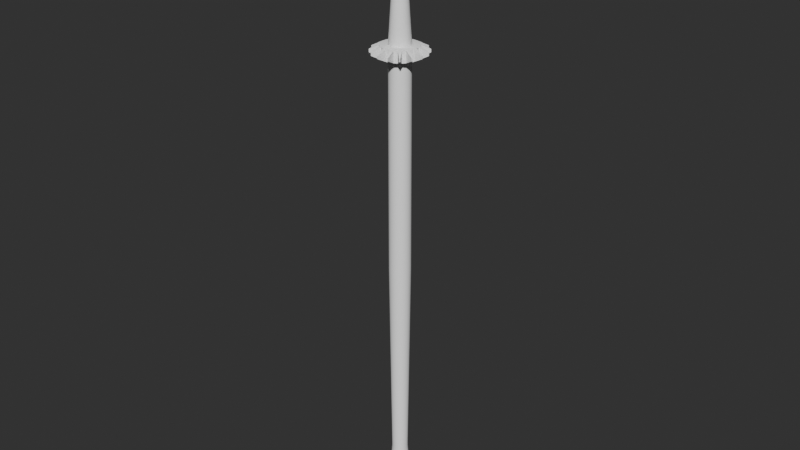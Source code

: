 # Source: SpearBlend.blend  (saved by Blender 4.4.30; exported with 4.5.12 LTS)
import bpy
from mathutils import Matrix  # noqa: F401  (used for matrix-valued properties, if any)

bpy.ops.wm.read_factory_settings(use_empty=True)
scene = bpy.context.scene
scene.name = 'Scene'

# ---- collections
col_collection = bpy.data.collections.new('Collection'); scene.collection.children.link(col_collection)

# ---- node groups
ng_smooth_by_angle = bpy.data.node_groups.new('Smooth by Angle', 'GeometryNodeTree')
_s = ng_smooth_by_angle.interface.new_socket(name='Mesh', in_out='OUTPUT', socket_type='NodeSocketGeometry')
_s = ng_smooth_by_angle.interface.new_socket(name='Mesh', in_out='INPUT', socket_type='NodeSocketGeometry')
_s = ng_smooth_by_angle.interface.new_socket(name='Angle', in_out='INPUT', socket_type='NodeSocketFloat')
_s.subtype = 'ANGLE'
_s.default_value = 0.5236
_s.min_value = 0.0
_s.max_value = 3.142
_s.description = 'Maximum face angle for smooth edges'
_s = ng_smooth_by_angle.interface.new_socket(name='Ignore Sharpness', in_out='INPUT', socket_type='NodeSocketBool')
_s.force_non_field = True
ng_smooth_by_angle.description = 'Set the sharpness of mesh edges based on the angle between the neighboring faces'
ng_smooth_by_angle.is_modifier = True
_N = ng_smooth_by_angle.nodes; _L = ng_smooth_by_angle.links
n0 = _N.new('GeometryNodeSetShadeSmooth'); n0.name = 'Set Shade Smooth'; n0.location = (120, -80)
n0.domain = 'EDGE'
n1 = _N.new('GeometryNodeSetShadeSmooth'); n1.name = 'Set Shade Smooth.001'; n1.location = (300, -80)
n2 = _N.new('NodeGroupOutput'); n2.name = 'Group Output'; n2.location = (480, -80)
n3 = _N.new('GeometryNodeInputMeshEdgeAngle'); n3.name = 'Edge Angle'; n3.location = (-440, -240)
n4 = _N.new('NodeGroupInput'); n4.name = 'Group Input'; n4.location = (-80, -80)
n5 = _N.new('GeometryNodeInputEdgeSmooth'); n5.name = 'Is Edge Smooth'; n5.location = (-260, -120)
n6 = _N.new('GeometryNodeInputShadeSmooth'); n6.name = 'Is Shade Smooth'; n6.location = (-440, -397)
n7 = _N.new('FunctionNodeCompare'); n7.name = 'Compare'; n7.location = (-260, -260)
n7.operation = 'LESS_EQUAL'
n7.inputs[6].default_value = (0.0, 0.0, 0.0, 0.0)
n7.inputs[7].default_value = (0.0, 0.0, 0.0, 0.0)
n8 = _N.new('FunctionNodeBooleanMath'); n8.name = 'Boolean Math.001'; n8.location = (-80, -260)
n9 = _N.new('NodeGroupInput'); n9.name = 'Group Input.001'; n9.location = (-440, -329)
n10 = _N.new('NodeGroupInput'); n10.name = 'Group Input.002'; n10.location = (-259, -189)
n11 = _N.new('FunctionNodeBooleanMath'); n11.name = 'Boolean Math'; n11.location = (-80, -149)
n11.operation = 'OR'
n12 = _N.new('FunctionNodeBooleanMath'); n12.name = 'Boolean Math.002'; n12.location = (-260, -380)
n12.operation = 'OR'
n13 = _N.new('NodeGroupInput'); n13.name = 'Group Input.003'; n13.location = (-440, -460)
_L.new(n3.outputs[0], n7.inputs[0])
_L.new(n1.outputs[0], n2.inputs[0])
_L.new(n9.outputs[1], n7.inputs[1])
_L.new(n7.outputs[0], n8.inputs[0])
_L.new(n4.outputs[0], n0.inputs[0])
_L.new(n0.outputs[0], n1.inputs[0])
_L.new(n8.outputs[0], n0.inputs[2])
_L.new(n10.outputs[2], n11.inputs[1])
_L.new(n5.outputs[0], n11.inputs[0])
_L.new(n11.outputs[0], n0.inputs[1])
_L.new(n13.outputs[2], n12.inputs[1])
_L.new(n6.outputs[0], n12.inputs[0])
_L.new(n12.outputs[0], n8.inputs[1])
n2.is_active_output = True

# ---- world
world_world = bpy.data.worlds.new('World'); scene.world = world_world
world_world.use_nodes = True; world_world.node_tree.nodes.clear()
_N = world_world.node_tree.nodes; _L = world_world.node_tree.links
n0 = _N.new('ShaderNodeOutputWorld'); n0.name = 'World Output'; n0.location = (300, 300)
n1 = _N.new('ShaderNodeBackground'); n1.name = 'Background'; n1.location = (10, 300)
n1.inputs[0].default_value = (0.05088, 0.05088, 0.05088, 1.0)
_L.new(n1.outputs[0], n0.inputs[0])
n0.is_active_output = True
world_world.color = (0.05088, 0.05088, 0.05088)
world_world.use_sun_shadow = False
world_world.sun_shadow_jitter_overblur = 0.0

# ---- meshes
me_cylinder = bpy.data.meshes.new('Cylinder')
me_cylinder.from_pydata([(5.809e-09, 0.1397, -2.977), (5.809e-09, 0.1397, 2.977), (0.02725, 0.137, -2.977), (0.02725, 0.137, 2.977), (0.05345, 0.1291, -2.977), (0.05345, 0.129, 2.977), (0.0776, 0.1161, -2.977), (0.0776, 0.1161, 2.977), (0.09877, 0.09877, -2.977), (0.09877, 0.09877, 2.977), (0.1161, 0.0776, -2.977), (0.1161, 0.0776, 2.977), (0.1291, 0.05346, -2.977), (0.1291, 0.05345, 2.977), (0.137, 0.02725, -2.977), (0.137, 0.02725, 2.977), (0.1397, 7.092e-07, -2.977), (0.1397, -7.103e-07, 2.977), (0.137, -0.02725, -2.977), (0.137, -0.02725, 2.977), (0.1291, -0.05345, -2.977), (0.1291, -0.05346, 2.977), (0.1161, -0.0776, -2.977), (0.1161, -0.0776, 2.977), (0.09877, -0.09877, -2.977), (0.09877, -0.09877, 2.977), (0.0776, -0.1161, -2.977), (0.0776, -0.1161, 2.977), (0.05345, -0.129, -2.977), (0.05345, -0.1291, 2.977), (0.02725, -0.137, -2.977), (0.02725, -0.137, 2.977), (5.809e-09, -0.1397, -2.977), (5.809e-09, -0.1397, 2.977), (-0.02725, -0.137, -2.977), (-0.02725, -0.137, 2.977), (-0.05345, -0.129, -2.977), (-0.05345, -0.1291, 2.977), (-0.0776, -0.1161, -2.977), (-0.0776, -0.1161, 2.977), (-0.09877, -0.09877, -2.977), (-0.09877, -0.09877, 2.977), (-0.1161, -0.0776, -2.977), (-0.1161, -0.0776, 2.977), (-0.1291, -0.05345, -2.977), (-0.1291, -0.05346, 2.977), (-0.137, -0.02725, -2.977), (-0.137, -0.02725, 2.977), (-0.1397, 7.092e-07, -2.977), (-0.1397, -7.103e-07, 2.977), (-0.137, 0.02725, -2.977), (-0.137, 0.02725, 2.977), (-0.1291, 0.05346, -2.977), (-0.1291, 0.05345, 2.977), (-0.1161, 0.0776, -2.977), (-0.1161, 0.0776, 2.977), (-0.09877, 0.09877, -2.977), (-0.09877, 0.09877, 2.977), (-0.0776, 0.1161, -2.977), (-0.0776, 0.1161, 2.977), (-0.05345, 0.1291, -2.977), (-0.05345, 0.129, 2.977), (-0.02725, 0.137, -2.977), (-0.02725, 0.137, 2.977), (5.809e-09, 0.1397, -3.059), (0.02725, 0.137, -3.059), (0.05345, 0.1291, -3.059), (0.0776, 0.1161, -3.059), (0.09877, 0.09877, -3.059), (0.1161, 0.0776, -3.059), (0.1291, 0.05346, -3.059), (0.137, 0.02725, -3.059), (0.1397, 6.624e-07, -3.059), (0.137, -0.02725, -3.059), (0.1291, -0.05345, -3.059), (0.1161, -0.0776, -3.059), (0.09877, -0.09877, -3.059), (0.0776, -0.1161, -3.059), (0.05345, -0.129, -3.059), (0.02725, -0.137, -3.059), (5.809e-09, -0.1397, -3.059), (-0.02725, -0.137, -3.059), (-0.05345, -0.129, -3.059), (-0.0776, -0.1161, -3.059), (-0.09877, -0.09877, -3.059), (-0.1161, -0.0776, -3.059), (-0.1291, -0.05345, -3.059), (-0.137, -0.02725, -3.059), (-0.1397, 6.624e-07, -3.059), (-0.137, 0.02725, -3.059), (-0.1291, 0.05346, -3.059), (-0.1161, 0.0776, -3.059), (-0.09877, 0.09877, -3.059), (-0.0776, 0.1161, -3.059), (-0.05345, 0.1291, -3.059), (-0.02725, 0.137, -3.059), (4.259e-09, 0.06185, -3.385), (0.01207, 0.06066, -3.385), (0.02367, 0.05714, -3.385), (0.03436, 0.05143, -3.385), (0.04374, 0.04374, -3.385), (0.05143, 0.03436, -3.385), (0.05714, 0.02367, -3.385), (0.06066, 0.01207, -3.385), (0.06185, 4.82e-07, -3.385), (0.06066, -0.01207, -3.385), (0.05714, -0.02367, -3.385), (0.05143, -0.03436, -3.385), (0.04374, -0.04373, -3.385), (0.03436, -0.05143, -3.385), (0.02367, -0.05714, -3.385), (0.01207, -0.06066, -3.385), (4.259e-09, -0.06185, -3.385), (-0.01207, -0.06066, -3.385), (-0.02367, -0.05714, -3.385), (-0.03436, -0.05143, -3.385), (-0.04374, -0.04373, -3.385), (-0.05143, -0.03436, -3.385), (-0.05714, -0.02367, -3.385), (-0.06066, -0.01207, -3.385), (-0.06185, 4.82e-07, -3.385), (-0.06066, 0.01207, -3.385), (-0.05714, 0.02367, -3.385), (-0.05143, 0.03436, -3.385), (-0.04374, 0.04374, -3.385), (-0.03436, 0.05143, -3.385), (-0.02367, 0.05714, -3.385), (-0.01207, 0.06066, -3.385), (6.004e-09, 0.1807, -2.977), (0.03525, 0.1772, -2.977), (0.06914, 0.1669, -2.977), (0.1004, 0.1502, -2.977), (0.1277, 0.1277, -2.977), (0.1502, 0.1004, -2.977), (0.1669, 0.06914, -2.977), (0.1772, 0.03525, -2.977), (0.1807, 7.112e-07, -2.977), (0.1772, -0.03525, -2.977), (0.1669, -0.06914, -2.977), (0.1502, -0.1004, -2.977), (0.1277, -0.1277, -2.977), (0.1004, -0.1502, -2.977), (0.06914, -0.1669, -2.977), (0.03525, -0.1772, -2.977), (6.199e-09, -0.1807, -2.977), (-0.03525, -0.1772, -2.977), (-0.06914, -0.1669, -2.977), (-0.1004, -0.1502, -2.977), (-0.1277, -0.1277, -2.977), (-0.1502, -0.1004, -2.977), (-0.1669, -0.06914, -2.977), (-0.1772, -0.03525, -2.977), (-0.1807, 7.112e-07, -2.977), (-0.1772, 0.03525, -2.977), (-0.1669, 0.06914, -2.977), (-0.1502, 0.1004, -2.977), (-0.1277, 0.1277, -2.977), (-0.1004, 0.1502, -2.977), (-0.06914, 0.1669, -2.977), (-0.03525, 0.1772, -2.977), (6.199e-09, 0.1807, -3.059), (0.03525, 0.1772, -3.059), (0.06914, 0.1669, -3.059), (0.1004, 0.1502, -3.059), (0.1277, 0.1277, -3.059), (0.1502, 0.1004, -3.059), (0.1669, 0.06914, -3.059), (0.1772, 0.03525, -3.059), (0.1807, 6.609e-07, -3.059), (0.1772, -0.03525, -3.059), (0.1669, -0.06914, -3.059), (0.1502, -0.1004, -3.059), (0.1277, -0.1277, -3.059), (0.1004, -0.1502, -3.059), (0.06914, -0.1669, -3.059), (0.03525, -0.1772, -3.059), (6.199e-09, -0.1807, -3.059), (-0.03525, -0.1772, -3.059), (-0.06914, -0.1669, -3.059), (-0.1004, -0.1502, -3.059), (-0.1277, -0.1277, -3.059), (-0.1502, -0.1004, -3.059), (-0.1669, -0.06914, -3.059), (-0.1772, -0.03525, -3.059), (-0.1807, 6.609e-07, -3.059), (-0.1772, 0.03525, -3.059), (-0.1669, 0.06914, -3.059), (-0.1502, 0.1004, -3.059), (-0.1277, 0.1277, -3.059), (-0.1004, 0.1502, -3.059), (-0.06914, 0.1669, -3.059), (-0.03525, 0.1772, -3.059), (0.02725, 0.137, 3.127), (5.809e-09, 0.1397, 3.127), (0.05345, 0.129, 3.127), (0.0776, 0.1161, 3.127), (0.09877, 0.09877, 3.127), (0.1161, 0.0776, 3.127), (0.1291, 0.05345, 3.127), (0.137, 0.02725, 3.127), (0.1397, -6.425e-07, 3.127), (0.137, -0.02725, 3.127), (0.1291, -0.05346, 3.127), (0.1161, -0.0776, 3.127), (0.09877, -0.09877, 3.127), (0.0776, -0.1161, 3.127), (0.05345, -0.1291, 3.127), (0.02725, -0.137, 3.127), (5.809e-09, -0.1397, 3.127), (-0.02725, -0.137, 3.127), (-0.05345, -0.1291, 3.127), (-0.0776, -0.1161, 3.127), (-0.09877, -0.09877, 3.127), (-0.1161, -0.0776, 3.127), (-0.1291, -0.05346, 3.127), (-0.137, -0.02725, 3.127), (-0.1397, -6.425e-07, 3.127), (-0.137, 0.02725, 3.127), (-0.1291, 0.05345, 3.127), (-0.1161, 0.0776, 3.127), (-0.09877, 0.09877, 3.127), (-0.0776, 0.1161, 3.127), (-0.05345, 0.129, 3.127), (-0.02725, 0.137, 3.127), (0.003901, 0.01961, 5.007), (3.971e-09, 0.02, 5.007), (0.007653, 0.01848, 5.007), (0.01111, 0.01663, 5.007), (0.01414, 0.01414, 5.007), (0.01663, 0.01111, 5.007), (0.01847, 0.007653, 5.007), (0.01961, 0.003902, 5.007), (0.02, 6.667e-07, 5.007), (0.01961, -0.003901, 5.007), (0.01847, -0.007652, 5.007), (0.01663, -0.01111, 5.007), (0.01414, -0.01414, 5.007), (0.01111, -0.01663, 5.007), (0.007653, -0.01847, 5.007), (0.003901, -0.01961, 5.007), (3.971e-09, -0.02, 5.007), (-0.003901, -0.01961, 5.007), (-0.007653, -0.01847, 5.007), (-0.01111, -0.01663, 5.007), (-0.01414, -0.01414, 5.007), (-0.01663, -0.01111, 5.007), (-0.01847, -0.007652, 5.007), (-0.01961, -0.003901, 5.007), (-0.02, 6.667e-07, 5.007), (-0.01961, 0.003902, 5.007), (-0.01847, 0.007653, 5.007), (-0.01663, 0.01111, 5.007), (-0.01414, 0.01414, 5.007), (-0.01111, 0.01663, 5.007), (-0.007653, 0.01848, 5.007), (-0.003901, 0.01961, 5.007), (0.04741, 0.2383, 2.977), (6.794e-09, 0.243, 2.977), (0.09299, 0.2245, 2.977), (0.135, 0.202, 2.977), (0.1718, 0.1718, 2.977), (0.202, 0.135, 2.977), (0.2245, 0.09299, 2.977), (0.2383, 0.04741, 2.977), (0.243, -7.153e-07, 2.977), (0.2383, -0.04741, 2.977), (0.2245, -0.09299, 2.977), (0.202, -0.135, 2.977), (0.1718, -0.1718, 2.977), (0.135, -0.202, 2.977), (0.09299, -0.2245, 2.977), (0.04741, -0.2383, 2.977), (6.794e-09, -0.243, 2.977), (-0.04741, -0.2383, 2.977), (-0.09299, -0.2245, 2.977), (-0.135, -0.202, 2.977), (-0.1718, -0.1718, 2.977), (-0.202, -0.135, 2.977), (-0.2245, -0.09299, 2.977), (-0.2383, -0.04741, 2.977), (-0.243, -7.153e-07, 2.977), (-0.2383, 0.04741, 2.977), (-0.2245, 0.09299, 2.977), (-0.202, 0.135, 2.977), (-0.1718, 0.1718, 2.977), (-0.135, 0.202, 2.977), (-0.09299, 0.2245, 2.977), (-0.04741, 0.2383, 2.977), (0.04741, 0.2383, 3.127), (7.286e-09, 0.243, 3.127), (0.09299, 0.2245, 3.127), (0.135, 0.202, 3.127), (0.1718, 0.1718, 3.127), (0.202, 0.135, 3.127), (0.2245, 0.09299, 3.127), (0.2383, 0.04741, 3.127), (0.243, -6.375e-07, 3.127), (0.2383, -0.04741, 3.127), (0.2245, -0.09299, 3.127), (0.202, -0.135, 3.127), (0.1718, -0.1718, 3.127), (0.135, -0.202, 3.127), (0.09299, -0.2245, 3.127), (0.04741, -0.2383, 3.127), (6.794e-09, -0.243, 3.127), (-0.04741, -0.2383, 3.127), (-0.09299, -0.2245, 3.127), (-0.135, -0.202, 3.127), (-0.1718, -0.1718, 3.127), (-0.202, -0.135, 3.127), (-0.2245, -0.09299, 3.127), (-0.2383, -0.04741, 3.127), (-0.243, -6.375e-07, 3.127), (-0.2383, 0.04741, 3.127), (-0.2245, 0.09299, 3.127), (-0.202, 0.135, 3.127), (-0.1718, 0.1718, 3.127), (-0.135, 0.202, 3.127), (-0.09299, 0.2245, 3.127), (-0.04741, 0.2383, 3.127), (0.04118, 0.3547, 3.033), (0.02881, 0.3559, 3.033), (0.1738, 0.3119, 3.033), (0.1628, 0.3178, 3.033), (0.2799, 0.2217, 3.033), (0.272, 0.2313, 3.033), (0.3435, 0.09769, 3.033), (0.3399, 0.1096, 3.033), (0.3547, -0.04118, 3.033), (0.3559, -0.02881, 3.033), (0.3119, -0.1738, 3.033), (0.3178, -0.1628, 3.033), (0.2217, -0.2799, 3.033), (0.2313, -0.272, 3.033), (0.0977, -0.3435, 3.033), (0.1096, -0.3399, 3.033), (-0.04118, -0.3547, 3.033), (-0.02881, -0.3559, 3.033), (-0.1738, -0.3119, 3.033), (-0.1628, -0.3178, 3.033), (-0.2799, -0.2217, 3.033), (-0.272, -0.2313, 3.033), (-0.3435, -0.0977, 3.033), (-0.3399, -0.1096, 3.033), (-0.3547, 0.04118, 3.033), (-0.3559, 0.02881, 3.033), (-0.3119, 0.1738, 3.033), (-0.3178, 0.1628, 3.033), (-0.2217, 0.2799, 3.033), (-0.2313, 0.272, 3.033), (-0.0977, 0.3435, 3.033), (-0.1096, 0.3399, 3.033), (0.04118, 0.3547, 3.072), (0.02881, 0.3559, 3.072), (0.1738, 0.3119, 3.072), (0.1628, 0.3178, 3.072), (0.2799, 0.2217, 3.072), (0.272, 0.2313, 3.072), (0.3435, 0.09769, 3.072), (0.3399, 0.1096, 3.072), (0.3547, -0.04118, 3.072), (0.3559, -0.02881, 3.072), (0.3119, -0.1738, 3.072), (0.3178, -0.1628, 3.072), (0.2217, -0.2799, 3.072), (0.2313, -0.272, 3.072), (0.0977, -0.3435, 3.072), (0.1096, -0.3399, 3.072), (-0.04118, -0.3547, 3.072), (-0.02881, -0.3559, 3.072), (-0.1738, -0.3119, 3.072), (-0.1628, -0.3178, 3.072), (-0.2799, -0.2217, 3.072), (-0.272, -0.2313, 3.072), (-0.3435, -0.0977, 3.072), (-0.3399, -0.1096, 3.072), (-0.3547, 0.04118, 3.072), (-0.3559, 0.02881, 3.072), (-0.3119, 0.1738, 3.072), (-0.3178, 0.1628, 3.072), (-0.2217, 0.2799, 3.072), (-0.2313, 0.272, 3.072), (-0.0977, 0.3435, 3.072), (-0.1096, 0.3399, 3.072), (5.812e-09, 0.1064, -2.556), (0.02076, 0.1044, -2.556), (0.04072, 0.09832, -2.556), (0.05912, 0.08848, -2.556), (0.07525, 0.07525, -2.556), (0.08848, 0.05912, -2.556), (0.09832, 0.04072, -2.556), (0.1044, 0.02076, -2.556), (0.1064, 6.089e-07, -2.556), (0.1044, -0.02076, -2.556), (0.09832, -0.04072, -2.556), (0.08848, -0.05912, -2.556), (0.07525, -0.07525, -2.556), (0.05912, -0.08848, -2.556), (0.04072, -0.09831, -2.556), (0.02076, -0.1044, -2.556), (5.812e-09, -0.1064, -2.556), (-0.02076, -0.1044, -2.556), (-0.04072, -0.09831, -2.556), (-0.05912, -0.08848, -2.556), (-0.07525, -0.07525, -2.556), (-0.08848, -0.05912, -2.556), (-0.09832, -0.04072, -2.556), (-0.1044, -0.02076, -2.556), (-0.1064, 6.089e-07, -2.556), (-0.1044, 0.02076, -2.556), (-0.09832, 0.04072, -2.556), (-0.08848, 0.05912, -2.556), (-0.07525, 0.07525, -2.556), (-0.05912, 0.08848, -2.556), (-0.04072, 0.09832, -2.556), (-0.02076, 0.1044, -2.556), (4.651e-09, 0.1419, 0.2103), (0.02768, 0.1391, 0.2103), (0.05429, 0.1311, 0.2103), (0.07882, 0.118, 0.2103), (0.1003, 0.1003, 0.2103), (0.118, 0.07882, 0.2103), (0.1311, 0.05429, 0.2103), (0.1391, 0.02768, 0.2103), (0.1419, -5.088e-08, 0.2103), (0.1391, -0.02768, 0.2103), (0.1311, -0.05429, 0.2103), (0.118, -0.07882, 0.2103), (0.1003, -0.1003, 0.2103), (0.07882, -0.118, 0.2103), (0.05429, -0.1311, 0.2103), (0.02768, -0.1391, 0.2103), (4.651e-09, -0.1419, 0.2103), (-0.02768, -0.1391, 0.2103), (-0.05429, -0.1311, 0.2103), (-0.07882, -0.118, 0.2103), (-0.1003, -0.1003, 0.2103), (-0.118, -0.07882, 0.2103), (-0.1311, -0.05429, 0.2103), (-0.1391, -0.02768, 0.2103), (-0.1419, -5.088e-08, 0.2103), (-0.1391, 0.02768, 0.2103), (-0.1311, 0.05429, 0.2103), (-0.118, 0.07882, 0.2103), (-0.1003, 0.1003, 0.2103), (-0.07882, 0.118, 0.2103), (-0.05429, 0.1311, 0.2103), (-0.02768, 0.1391, 0.2103)], [], [(416, 1, 3, 417), (417, 3, 5, 418), (418, 5, 7, 419), (419, 7, 9, 420), (420, 9, 11, 421), (421, 11, 13, 422), (422, 13, 15, 423), (423, 15, 17, 424), (424, 17, 19, 425), (425, 19, 21, 426), (426, 21, 23, 427), (427, 23, 25, 428), (428, 25, 27, 429), (429, 27, 29, 430), (430, 29, 31, 431), (431, 31, 33, 432), (432, 33, 35, 433), (433, 35, 37, 434), (434, 37, 39, 435), (435, 39, 41, 436), (436, 41, 43, 437), (437, 43, 45, 438), (438, 45, 47, 439), (439, 47, 49, 440), (440, 49, 51, 441), (441, 51, 53, 442), (442, 53, 55, 443), (443, 55, 57, 444), (444, 57, 59, 445), (445, 59, 61, 446), (209, 210, 306, 305), (446, 61, 63, 447), (447, 63, 1, 416), (74, 73, 169, 170), (75, 76, 108, 107), (0, 2, 129, 128), (34, 36, 146, 145), (73, 72, 168, 169), (16, 18, 137, 136), (72, 71, 167, 168), (50, 52, 154, 153), (71, 70, 166, 167), (32, 34, 145, 144), (70, 69, 165, 166), (64, 95, 191, 160), (14, 16, 136, 135), (69, 68, 164, 165), (95, 94, 190, 191), (48, 50, 153, 152), (68, 67, 163, 164), (94, 93, 189, 190), (30, 32, 144, 143), (67, 66, 162, 163), (93, 92, 188, 189), (12, 14, 135, 134), (66, 65, 161, 162), (92, 91, 187, 188), (46, 48, 152, 151), (65, 64, 160, 161), (91, 90, 186, 187), (28, 30, 143, 142), (90, 89, 185, 186), (10, 12, 134, 133), (62, 0, 128, 159), (89, 88, 184, 185), (44, 46, 151, 150), (96, 97, 98, 99, 100, 101, 102, 103, 104, 105, 106, 107, 108, 109, 110, 111, 112, 113, 114, 115, 116, 117, 118, 119, 120, 121, 122, 123, 124, 125, 126, 127), (89, 90, 122, 121), (76, 77, 109, 108), (90, 91, 123, 122), (77, 78, 110, 109), (64, 65, 97, 96), (91, 92, 124, 123), (78, 79, 111, 110), (65, 66, 98, 97), (92, 93, 125, 124), (79, 80, 112, 111), (66, 67, 99, 98), (93, 94, 126, 125), (80, 81, 113, 112), (67, 68, 100, 99), (94, 95, 127, 126), (81, 82, 114, 113), (68, 69, 101, 100), (95, 64, 96, 127), (82, 83, 115, 114), (69, 70, 102, 101), (83, 84, 116, 115), (70, 71, 103, 102), (84, 85, 117, 116), (71, 72, 104, 103), (85, 86, 118, 117), (72, 73, 105, 104), (86, 87, 119, 118), (73, 74, 106, 105), (87, 88, 120, 119), (74, 75, 107, 106), (88, 89, 121, 120), (141, 142, 174, 173), (150, 151, 183, 182), (128, 129, 161, 160), (159, 128, 160, 191), (137, 138, 170, 169), (146, 147, 179, 178), (155, 156, 188, 187), (133, 134, 166, 165), (142, 143, 175, 174), (151, 152, 184, 183), (129, 130, 162, 161), (138, 139, 171, 170), (147, 148, 180, 179), (156, 157, 189, 188), (134, 135, 167, 166), (143, 144, 176, 175), (152, 153, 185, 184), (130, 131, 163, 162), (139, 140, 172, 171), (148, 149, 181, 180), (157, 158, 190, 189), (135, 136, 168, 167), (144, 145, 177, 176), (153, 154, 186, 185), (131, 132, 164, 163), (140, 141, 173, 172), (149, 150, 182, 181), (158, 159, 191, 190), (136, 137, 169, 168), (145, 146, 178, 177), (154, 155, 187, 186), (132, 133, 165, 164), (52, 54, 155, 154), (75, 74, 170, 171), (18, 20, 138, 137), (76, 75, 171, 172), (36, 38, 147, 146), (77, 76, 172, 173), (54, 56, 156, 155), (2, 4, 130, 129), (78, 77, 173, 174), (20, 22, 139, 138), (79, 78, 174, 175), (38, 40, 148, 147), (80, 79, 175, 176), (56, 58, 157, 156), (4, 6, 131, 130), (81, 80, 176, 177), (22, 24, 140, 139), (82, 81, 177, 178), (40, 42, 149, 148), (83, 82, 178, 179), (58, 60, 158, 157), (6, 8, 132, 131), (84, 83, 179, 180), (24, 26, 141, 140), (85, 84, 180, 181), (42, 44, 150, 149), (86, 85, 181, 182), (60, 62, 159, 158), (8, 10, 133, 132), (87, 86, 182, 183), (26, 28, 142, 141), (88, 87, 183, 184), (216, 215, 247, 248), (55, 53, 282, 283), (208, 209, 305, 304), (3, 1, 257, 256), (37, 35, 273, 274), (207, 208, 304, 303), (19, 17, 264, 265), (206, 207, 303, 302), (53, 51, 281, 282), (205, 206, 302, 301), (35, 33, 272, 273), (204, 205, 301, 300), (17, 15, 263, 264), (203, 204, 300, 299), (51, 49, 280, 281), (202, 203, 299, 298), (33, 31, 271, 272), (201, 202, 298, 297), (15, 13, 262, 263), (200, 201, 297, 296), (49, 47, 279, 280), (199, 200, 296, 295), (31, 29, 270, 271), (198, 199, 295, 294), (13, 11, 261, 262), (1, 63, 287, 257), (197, 198, 294, 293), (223, 193, 289, 319), (47, 45, 278, 279), (196, 197, 293, 292), (222, 223, 319, 318), (29, 27, 269, 270), (224, 225, 255, 254, 253, 252, 251, 250, 249, 248, 247, 246, 245, 244, 243, 242, 241, 240, 239, 238, 237, 236, 235, 234, 233, 232, 231, 230, 229, 228, 227, 226), (203, 202, 234, 235), (217, 216, 248, 249), (204, 203, 235, 236), (218, 217, 249, 250), (205, 204, 236, 237), (219, 218, 250, 251), (206, 205, 237, 238), (192, 193, 225, 224), (220, 219, 251, 252), (207, 206, 238, 239), (194, 192, 224, 226), (221, 220, 252, 253), (208, 207, 239, 240), (195, 194, 226, 227), (222, 221, 253, 254), (209, 208, 240, 241), (196, 195, 227, 228), (223, 222, 254, 255), (210, 209, 241, 242), (197, 196, 228, 229), (193, 223, 255, 225), (211, 210, 242, 243), (198, 197, 229, 230), (212, 211, 243, 244), (199, 198, 230, 231), (213, 212, 244, 245), (200, 199, 231, 232), (214, 213, 245, 246), (201, 200, 232, 233), (215, 214, 246, 247), (202, 201, 233, 234), (309, 277, 340, 372), (270, 269, 301, 302), (269, 268, 333, 332), (294, 295, 358, 359), (257, 287, 319, 289), (266, 265, 297, 298), (260, 292, 357, 325), (284, 283, 315, 316), (262, 261, 293, 294), (268, 300, 365, 333), (280, 279, 311, 312), (258, 256, 288, 290), (291, 259, 322, 354), (276, 275, 307, 308), (267, 266, 331, 330), (292, 293, 356, 357), (272, 271, 303, 304), (318, 319, 382, 383), (313, 281, 344, 376), (268, 267, 299, 300), (272, 304, 369, 337), (286, 285, 317, 318), (264, 263, 295, 296), (265, 264, 329, 328), (282, 281, 313, 314), (260, 259, 291, 292), (290, 291, 354, 355), (278, 277, 309, 310), (316, 317, 380, 381), (295, 263, 326, 358), (274, 273, 305, 306), (317, 285, 348, 380), (21, 19, 265, 266), (210, 211, 307, 306), (39, 37, 274, 275), (211, 212, 308, 307), (57, 55, 283, 284), (5, 3, 256, 258), (212, 213, 309, 308), (23, 21, 266, 267), (213, 214, 310, 309), (41, 39, 275, 276), (214, 215, 311, 310), (59, 57, 284, 285), (7, 5, 258, 259), (215, 216, 312, 311), (25, 23, 267, 268), (216, 217, 313, 312), (43, 41, 276, 277), (217, 218, 314, 313), (61, 59, 285, 286), (9, 7, 259, 260), (218, 219, 315, 314), (193, 192, 288, 289), (27, 25, 268, 269), (219, 220, 316, 315), (192, 194, 290, 288), (45, 43, 277, 278), (220, 221, 317, 316), (63, 61, 286, 287), (194, 195, 291, 290), (11, 9, 260, 261), (221, 222, 318, 317), (195, 196, 292, 291), (324, 325, 357, 356), (342, 343, 375, 374), (320, 321, 353, 352), (338, 339, 371, 370), (334, 335, 367, 366), (330, 331, 363, 362), (348, 349, 381, 380), (326, 327, 359, 358), (344, 345, 377, 376), (322, 323, 355, 354), (340, 341, 373, 372), (336, 337, 369, 368), (332, 333, 365, 364), (350, 351, 383, 382), (328, 329, 361, 360), (346, 347, 379, 378), (293, 261, 324, 356), (286, 318, 383, 351), (301, 269, 332, 364), (296, 297, 360, 361), (271, 270, 335, 334), (264, 296, 361, 329), (270, 302, 367, 335), (305, 273, 336, 368), (278, 310, 375, 343), (298, 299, 362, 363), (273, 272, 337, 336), (282, 314, 379, 347), (311, 279, 342, 374), (257, 289, 353, 321), (300, 301, 364, 365), (275, 274, 339, 338), (288, 256, 320, 352), (319, 287, 350, 382), (302, 303, 366, 367), (277, 276, 341, 340), (297, 265, 328, 360), (266, 298, 363, 331), (304, 305, 368, 369), (279, 278, 343, 342), (274, 306, 371, 339), (307, 275, 338, 370), (306, 307, 370, 371), (281, 280, 345, 344), (315, 283, 346, 378), (284, 316, 381, 349), (308, 309, 372, 373), (283, 282, 347, 346), (256, 257, 321, 320), (262, 294, 359, 327), (303, 271, 334, 366), (310, 311, 374, 375), (285, 284, 349, 348), (259, 258, 323, 322), (280, 312, 377, 345), (258, 290, 355, 323), (312, 313, 376, 377), (287, 286, 351, 350), (261, 260, 325, 324), (299, 267, 330, 362), (276, 308, 373, 341), (314, 315, 378, 379), (289, 288, 352, 353), (263, 262, 327, 326), (62, 415, 384, 0), (60, 414, 415, 62), (58, 413, 414, 60), (56, 412, 413, 58), (54, 411, 412, 56), (52, 410, 411, 54), (50, 409, 410, 52), (48, 408, 409, 50), (46, 407, 408, 48), (44, 406, 407, 46), (42, 405, 406, 44), (40, 404, 405, 42), (38, 403, 404, 40), (36, 402, 403, 38), (34, 401, 402, 36), (32, 400, 401, 34), (30, 399, 400, 32), (28, 398, 399, 30), (26, 397, 398, 28), (24, 396, 397, 26), (22, 395, 396, 24), (20, 394, 395, 22), (18, 393, 394, 20), (16, 392, 393, 18), (14, 391, 392, 16), (12, 390, 391, 14), (10, 389, 390, 12), (8, 388, 389, 10), (6, 387, 388, 8), (4, 386, 387, 6), (2, 385, 386, 4), (0, 384, 385, 2), (415, 447, 416, 384), (414, 446, 447, 415), (413, 445, 446, 414), (412, 444, 445, 413), (411, 443, 444, 412), (410, 442, 443, 411), (409, 441, 442, 410), (408, 440, 441, 409), (407, 439, 440, 408), (406, 438, 439, 407), (405, 437, 438, 406), (404, 436, 437, 405), (403, 435, 436, 404), (402, 434, 435, 403), (401, 433, 434, 402), (400, 432, 433, 401), (399, 431, 432, 400), (398, 430, 431, 399), (397, 429, 430, 398), (396, 428, 429, 397), (395, 427, 428, 396), (394, 426, 427, 395), (393, 425, 426, 394), (392, 424, 425, 393), (391, 423, 424, 392), (390, 422, 423, 391), (389, 421, 422, 390), (388, 420, 421, 389), (387, 419, 420, 388), (386, 418, 419, 387), (385, 417, 418, 386), (384, 416, 417, 385)])
me_cylinder.polygons.foreach_set('use_smooth', [True] * 418)
_uv = me_cylinder.uv_layers.new(name='UVMap')
_uv.uv.foreach_set('vector', [1.0, 0.7677, 1.0, 1.0, 0.9688, 1.0, 0.9688, 0.7677, 0.9688, 0.7677, 0.9688, 1.0, 0.9375, 1.0, 0.9375, 0.7677, 0.9375, 0.7677, 0.9375, 1.0, 0.9062, 1.0, 0.9062, 0.7677, 0.9062, 0.7677, 0.9062, 1.0, 0.875, 1.0, 0.875, 0.7677, 0.875, 0.7677, 0.875, 1.0, 0.8438, 1.0, 0.8438, 0.7677, 0.8438, 0.7677, 0.8438, 1.0, 0.8125, 1.0, 0.8125, 0.7677, 0.8125, 0.7677, 0.8125, 1.0, 0.7812, 1.0, 0.7812, 0.7677, 0.7812, 0.7677, 0.7812, 1.0, 0.75, 1.0, 0.75, 0.7677, 0.75, 0.7677, 0.75, 1.0, 0.7188, 1.0, 0.7188, 0.7677, 0.7188, 0.7677, 0.7188, 1.0, 0.6875, 1.0, 0.6875, 0.7677, 0.6875, 0.7677, 0.6875, 1.0, 0.6562, 1.0, 0.6562, 0.7677, 0.6562, 0.7677, 0.6562, 1.0, 0.625, 1.0, 0.625, 0.7677, 0.625, 0.7677, 0.625, 1.0, 0.5938, 1.0, 0.5938, 0.7677, 0.5938, 0.7677, 0.5938, 1.0, 0.5625, 1.0, 0.5625, 0.7677, 0.5625, 0.7677, 0.5625, 1.0, 0.5312, 1.0, 0.5312, 0.7677, 0.5312, 0.7677, 0.5312, 1.0, 0.5, 1.0, 0.5, 0.7677, 0.5, 0.7677, 0.5, 1.0, 0.4688, 1.0, 0.4688, 0.7677, 0.4688, 0.7677, 0.4688, 1.0, 0.4375, 1.0, 0.4375, 0.7677, 0.4375, 0.7677, 0.4375, 1.0, 0.4062, 1.0, 0.4062, 0.7677, 0.4062, 0.7677, 0.4062, 1.0, 0.375, 1.0, 0.375, 0.7677, 0.375, 0.7677, 0.375, 1.0, 0.3438, 1.0, 0.3438, 0.7677, 0.3438, 0.7677, 0.3438, 1.0, 0.3125, 1.0, 0.3125, 0.7677, 0.3125, 0.7677, 0.3125, 1.0, 0.2812, 1.0, 0.2812, 0.7677, 0.2812, 0.7677, 0.2812, 1.0, 0.25, 1.0, 0.25, 0.7677, 0.25, 0.7677, 0.25, 1.0, 0.2188, 1.0, 0.2188, 0.7677, 0.2188, 0.7677, 0.2188, 1.0, 0.1875, 1.0, 0.1875, 0.7677, 0.1875, 0.7677, 0.1875, 1.0, 0.1562, 1.0, 0.1562, 0.7677, 0.1562, 0.7677, 0.1562, 1.0, 0.125, 1.0, 0.125, 0.7677, 0.125, 0.7677, 0.125, 1.0, 0.09375, 1.0, 0.09375, 0.7677, 0.09375, 0.7677, 0.09375, 1.0, 0.0625, 1.0, 0.0625, 0.7677, 0.4688, 1.0, 0.4375, 1.0, 0.4375, 1.0, 0.4688, 1.0, 0.0625, 0.7677, 0.0625, 1.0, 0.03125, 1.0, 0.03125, 0.7677, 0.03125, 0.7677, 0.03125, 1.0, 0.0, 1.0, 0.0, 0.7677, 0.6875, 0.5, 0.7188, 0.5, 0.7188, 0.5, 0.6875, 0.5, 0.6562, 0.5, 0.625, 0.5, 0.625, 0.5, 0.6562, 0.5, 1.0, 0.5, 0.9688, 0.5, 0.9688, 0.5, 1.0, 0.5, 0.4688, 0.5, 0.4375, 0.5, 0.4375, 0.5, 0.4688, 0.5, 0.7188, 0.5, 0.75, 0.5, 0.75, 0.5, 0.7188, 0.5, 0.75, 0.5, 0.7188, 0.5, 0.7188, 0.5, 0.75, 0.5, 0.75, 0.5, 0.7812, 0.5, 0.7812, 0.5, 0.75, 0.5, 0.2188, 0.5, 0.1875, 0.5, 0.1875, 0.5, 0.2188, 0.5, 0.7812, 0.5, 0.8125, 0.5, 0.8125, 0.5, 0.7812, 0.5, 0.5, 0.5, 0.4688, 0.5, 0.4688, 0.5, 0.5, 0.5, 0.8125, 0.5, 0.8438, 0.5, 0.8438, 0.5, 0.8125, 0.5, 0.0, 0.5, 0.03125, 0.5, 0.03125, 0.5, 0.0, 0.5, 0.7812, 0.5, 0.75, 0.5, 0.75, 0.5, 0.7812, 0.5, 0.8438, 0.5, 0.875, 0.5, 0.875, 0.5, 0.8438, 0.5, 0.03125, 0.5, 0.0625, 0.5, 0.0625, 0.5, 0.03125, 0.5, 0.25, 0.5, 0.2188, 0.5, 0.2188, 0.5, 0.25, 0.5, 0.875, 0.5, 0.9062, 0.5, 0.9062, 0.5, 0.875, 0.5, 0.0625, 0.5, 0.09375, 0.5, 0.09375, 0.5, 0.0625, 0.5, 0.5312, 0.5, 0.5, 0.5, 0.5, 0.5, 0.5312, 0.5, 0.9062, 0.5, 0.9375, 0.5, 0.9375, 0.5, 0.9062, 0.5, 0.09375, 0.5, 0.125, 0.5, 0.125, 0.5, 0.09375, 0.5, 0.8125, 0.5, 0.7812, 0.5, 0.7812, 0.5, 0.8125, 0.5, 0.9375, 0.5, 0.9688, 0.5, 0.9688, 0.5, 0.9375, 0.5, 0.125, 0.5, 0.1562, 0.5, 0.1562, 0.5, 0.125, 0.5, 0.2812, 0.5, 0.25, 0.5, 0.25, 0.5, 0.2812, 0.5, 0.9688, 0.5, 1.0, 0.5, 1.0, 0.5, 0.9688, 0.5, 0.1562, 0.5, 0.1875, 0.5, 0.1875, 0.5, 0.1562, 0.5, 0.5625, 0.5, 0.5312, 0.5, 0.5312, 0.5, 0.5625, 0.5, 0.1875, 0.5, 0.2188, 0.5, 0.2188, 0.5, 0.1875, 0.5, 0.8438, 0.5, 0.8125, 0.5, 0.8125, 0.5, 0.8438, 0.5, 0.03125, 0.5, 0.0, 0.5, 0.0, 0.5, 0.03125, 0.5, 0.2188, 0.5, 0.25, 0.5, 0.25, 0.5, 0.2188, 0.5, 0.3125, 0.5, 0.2812, 0.5, 0.2812, 0.5, 0.3125, 0.5, 0.75, 0.49, 0.7968, 0.4854, 0.8418, 0.4717, 0.8833, 0.4496, 0.9197, 0.4197, 0.9496, 0.3833, 0.9717, 0.3418, 0.9854, 0.2968, 0.99, 0.25, 0.9854, 0.2032, 0.9717, 0.1582, 0.9496, 0.1167, 0.9197, 0.08029, 0.8833, 0.05045, 0.8418, 0.02827, 0.7968, 0.01461, 0.75, 0.01, 0.7032, 0.01461, 0.6582, 0.02827, 0.6167, 0.05045, 0.5803, 0.08029, 0.5504, 0.1167, 0.5283, 0.1582, 0.5146, 0.2032, 0.51, 0.25, 0.5146, 0.2968, 0.5283, 0.3418, 0.5504, 0.3833, 0.5803, 0.4197, 0.6167, 0.4496, 0.6582, 0.4717, 0.7032, 0.4854, 0.2188, 0.5, 0.1875, 0.5, 0.1875, 0.5, 0.2188, 0.5, 0.625, 0.5, 0.5938, 0.5, 0.5938, 0.5, 0.625, 0.5, 0.1875, 0.5, 0.1562, 0.5, 0.1562, 0.5, 0.1875, 0.5, 0.5938, 0.5, 0.5625, 0.5, 0.5625, 0.5, 0.5938, 0.5, 1.0, 0.5, 0.9688, 0.5, 0.9688, 0.5, 1.0, 0.5, 0.1562, 0.5, 0.125, 0.5, 0.125, 0.5, 0.1562, 0.5, 0.5625, 0.5, 0.5312, 0.5, 0.5312, 0.5, 0.5625, 0.5, 0.9688, 0.5, 0.9375, 0.5, 0.9375, 0.5, 0.9688, 0.5, 0.125, 0.5, 0.09375, 0.5, 0.09375, 0.5, 0.125, 0.5, 0.5312, 0.5, 0.5, 0.5, 0.5, 0.5, 0.5312, 0.5, 0.9375, 0.5, 0.9062, 0.5, 0.9062, 0.5, 0.9375, 0.5, 0.09375, 0.5, 0.0625, 0.5, 0.0625, 0.5, 0.09375, 0.5, 0.5, 0.5, 0.4688, 0.5, 0.4688, 0.5, 0.5, 0.5, 0.9062, 0.5, 0.875, 0.5, 0.875, 0.5, 0.9062, 0.5, 0.0625, 0.5, 0.03125, 0.5, 0.03125, 0.5, 0.0625, 0.5, 0.4688, 0.5, 0.4375, 0.5, 0.4375, 0.5, 0.4688, 0.5, 0.875, 0.5, 0.8438, 0.5, 0.8438, 0.5, 0.875, 0.5, 0.03125, 0.5, 0.0, 0.5, 0.0, 0.5, 0.03125, 0.5, 0.4375, 0.5, 0.4062, 0.5, 0.4062, 0.5, 0.4375, 0.5, 0.8438, 0.5, 0.8125, 0.5, 0.8125, 0.5, 0.8438, 0.5, 0.4062, 0.5, 0.375, 0.5, 0.375, 0.5, 0.4062, 0.5, 0.8125, 0.5, 0.7812, 0.5, 0.7812, 0.5, 0.8125, 0.5, 0.375, 0.5, 0.3438, 0.5, 0.3438, 0.5, 0.375, 0.5, 0.7812, 0.5, 0.75, 0.5, 0.75, 0.5, 0.7812, 0.5, 0.3438, 0.5, 0.3125, 0.5, 0.3125, 0.5, 0.3438, 0.5, 0.75, 0.5, 0.7188, 0.5, 0.7188, 0.5, 0.75, 0.5, 0.3125, 0.5, 0.2812, 0.5, 0.2812, 0.5, 0.3125, 0.5, 0.7188, 0.5, 0.6875, 0.5, 0.6875, 0.5, 0.7188, 0.5, 0.2812, 0.5, 0.25, 0.5, 0.25, 0.5, 0.2812, 0.5, 0.6875, 0.5, 0.6562, 0.5, 0.6562, 0.5, 0.6875, 0.5, 0.25, 0.5, 0.2188, 0.5, 0.2188, 0.5, 0.25, 0.5, 0.5938, 0.5, 0.5625, 0.5, 0.5625, 0.5, 0.5938, 0.5, 0.3125, 0.5, 0.2812, 0.5, 0.2812, 0.5, 0.3125, 0.5, 1.0, 0.5, 0.9688, 0.5, 0.9688, 0.5, 1.0, 0.5, 0.03125, 0.5, 0.0, 0.5, 0.0, 0.5, 0.03125, 0.5, 0.7188, 0.5, 0.6875, 0.5, 0.6875, 0.5, 0.7188, 0.5, 0.4375, 0.5, 0.4062, 0.5, 0.4062, 0.5, 0.4375, 0.5, 0.1562, 0.5, 0.125, 0.5, 0.125, 0.5, 0.1562, 0.5, 0.8438, 0.5, 0.8125, 0.5, 0.8125, 0.5, 0.8438, 0.5, 0.5625, 0.5, 0.5312, 0.5, 0.5312, 0.5, 0.5625, 0.5, 0.2812, 0.5, 0.25, 0.5, 0.25, 0.5, 0.2812, 0.5, 0.9688, 0.5, 0.9375, 0.5, 0.9375, 0.5, 0.9688, 0.5, 0.6875, 0.5, 0.6562, 0.5, 0.6562, 0.5, 0.6875, 0.5, 0.4062, 0.5, 0.375, 0.5, 0.375, 0.5, 0.4062, 0.5, 0.125, 0.5, 0.09375, 0.5, 0.09375, 0.5, 0.125, 0.5, 0.8125, 0.5, 0.7812, 0.5, 0.7812, 0.5, 0.8125, 0.5, 0.5312, 0.5, 0.5, 0.5, 0.5, 0.5, 0.5312, 0.5, 0.25, 0.5, 0.2188, 0.5, 0.2188, 0.5, 0.25, 0.5, 0.9375, 0.5, 0.9062, 0.5, 0.9062, 0.5, 0.9375, 0.5, 0.6562, 0.5, 0.625, 0.5, 0.625, 0.5, 0.6562, 0.5, 0.375, 0.5, 0.3438, 0.5, 0.3438, 0.5, 0.375, 0.5, 0.09375, 0.5, 0.0625, 0.5, 0.0625, 0.5, 0.09375, 0.5, 0.7812, 0.5, 0.75, 0.5, 0.75, 0.5, 0.7812, 0.5, 0.5, 0.5, 0.4688, 0.5, 0.4688, 0.5, 0.5, 0.5, 0.2188, 0.5, 0.1875, 0.5, 0.1875, 0.5, 0.2188, 0.5, 0.9062, 0.5, 0.875, 0.5, 0.875, 0.5, 0.9062, 0.5, 0.625, 0.5, 0.5938, 0.5, 0.5938, 0.5, 0.625, 0.5, 0.3438, 0.5, 0.3125, 0.5, 0.3125, 0.5, 0.3438, 0.5, 0.0625, 0.5, 0.03125, 0.5, 0.03125, 0.5, 0.0625, 0.5, 0.75, 0.5, 0.7188, 0.5, 0.7188, 0.5, 0.75, 0.5, 0.4688, 0.5, 0.4375, 0.5, 0.4375, 0.5, 0.4688, 0.5, 0.1875, 0.5, 0.1562, 0.5, 0.1562, 0.5, 0.1875, 0.5, 0.875, 0.5, 0.8438, 0.5, 0.8438, 0.5, 0.875, 0.5, 0.1875, 0.5, 0.1562, 0.5, 0.1562, 0.5, 0.1875, 0.5, 0.6562, 0.5, 0.6875, 0.5, 0.6875, 0.5, 0.6562, 0.5, 0.7188, 0.5, 0.6875, 0.5, 0.6875, 0.5, 0.7188, 0.5, 0.625, 0.5, 0.6562, 0.5, 0.6562, 0.5, 0.625, 0.5, 0.4375, 0.5, 0.4062, 0.5, 0.4062, 0.5, 0.4375, 0.5, 0.5938, 0.5, 0.625, 0.5, 0.625, 0.5, 0.5938, 0.5, 0.1562, 0.5, 0.125, 0.5, 0.125, 0.5, 0.1562, 0.5, 0.9688, 0.5, 0.9375, 0.5, 0.9375, 0.5, 0.9688, 0.5, 0.5625, 0.5, 0.5938, 0.5, 0.5938, 0.5, 0.5625, 0.5, 0.6875, 0.5, 0.6562, 0.5, 0.6562, 0.5, 0.6875, 0.5, 0.5312, 0.5, 0.5625, 0.5, 0.5625, 0.5, 0.5312, 0.5, 0.4062, 0.5, 0.375, 0.5, 0.375, 0.5, 0.4062, 0.5, 0.5, 0.5, 0.5312, 0.5, 0.5312, 0.5, 0.5, 0.5, 0.125, 0.5, 0.09375, 0.5, 0.09375, 0.5, 0.125, 0.5, 0.9375, 0.5, 0.9062, 0.5, 0.9062, 0.5, 0.9375, 0.5, 0.4688, 0.5, 0.5, 0.5, 0.5, 0.5, 0.4688, 0.5, 0.6562, 0.5, 0.625, 0.5, 0.625, 0.5, 0.6562, 0.5, 0.4375, 0.5, 0.4688, 0.5, 0.4688, 0.5, 0.4375, 0.5, 0.375, 0.5, 0.3438, 0.5, 0.3438, 0.5, 0.375, 0.5, 0.4062, 0.5, 0.4375, 0.5, 0.4375, 0.5, 0.4062, 0.5, 0.09375, 0.5, 0.0625, 0.5, 0.0625, 0.5, 0.09375, 0.5, 0.9062, 0.5, 0.875, 0.5, 0.875, 0.5, 0.9062, 0.5, 0.375, 0.5, 0.4062, 0.5, 0.4062, 0.5, 0.375, 0.5, 0.625, 0.5, 0.5938, 0.5, 0.5938, 0.5, 0.625, 0.5, 0.3438, 0.5, 0.375, 0.5, 0.375, 0.5, 0.3438, 0.5, 0.3438, 0.5, 0.3125, 0.5, 0.3125, 0.5, 0.3438, 0.5, 0.3125, 0.5, 0.3438, 0.5, 0.3438, 0.5, 0.3125, 0.5, 0.0625, 0.5, 0.03125, 0.5, 0.03125, 0.5, 0.0625, 0.5, 0.875, 0.5, 0.8438, 0.5, 0.8438, 0.5, 0.875, 0.5, 0.2812, 0.5, 0.3125, 0.5, 0.3125, 0.5, 0.2812, 0.5, 0.5938, 0.5, 0.5625, 0.5, 0.5625, 0.5, 0.5938, 0.5, 0.25, 0.5, 0.2812, 0.5, 0.2812, 0.5, 0.25, 0.5, 0.25, 1.0, 0.2812, 1.0, 0.2812, 1.0, 0.25, 1.0, 0.1562, 1.0, 0.1875, 1.0, 0.1875, 1.0, 0.1562, 1.0, 0.5, 1.0, 0.4688, 1.0, 0.4688, 1.0, 0.5, 1.0, 0.9688, 1.0, 1.0, 1.0, 1.0, 1.0, 0.9688, 1.0, 0.4375, 1.0, 0.4688, 1.0, 0.4688, 1.0, 0.4375, 1.0, 0.5312, 1.0, 0.5, 1.0, 0.5, 1.0, 0.5312, 1.0, 0.7188, 1.0, 0.75, 1.0, 0.75, 1.0, 0.7188, 1.0, 0.5625, 1.0, 0.5312, 1.0, 0.5312, 1.0, 0.5625, 1.0, 0.1875, 1.0, 0.2188, 1.0, 0.2188, 1.0, 0.1875, 1.0, 0.5938, 1.0, 0.5625, 1.0, 0.5625, 1.0, 0.5938, 1.0, 0.4688, 1.0, 0.5, 1.0, 0.5, 1.0, 0.4688, 1.0, 0.625, 1.0, 0.5938, 1.0, 0.5938, 1.0, 0.625, 1.0, 0.75, 1.0, 0.7812, 1.0, 0.7812, 1.0, 0.75, 1.0, 0.6562, 1.0, 0.625, 1.0, 0.625, 1.0, 0.6562, 1.0, 0.2188, 1.0, 0.25, 1.0, 0.25, 1.0, 0.2188, 1.0, 0.6875, 1.0, 0.6562, 1.0, 0.6562, 1.0, 0.6875, 1.0, 0.5, 1.0, 0.5312, 1.0, 0.5312, 1.0, 0.5, 1.0, 0.7188, 1.0, 0.6875, 1.0, 0.6875, 1.0, 0.7188, 1.0, 0.7812, 1.0, 0.8125, 1.0, 0.8125, 1.0, 0.7812, 1.0, 0.75, 1.0, 0.7188, 1.0, 0.7188, 1.0, 0.75, 1.0, 0.25, 1.0, 0.2812, 1.0, 0.2812, 1.0, 0.25, 1.0, 0.7812, 1.0, 0.75, 1.0, 0.75, 1.0, 0.7812, 1.0, 0.5312, 1.0, 0.5625, 1.0, 0.5625, 1.0, 0.5312, 1.0, 0.8125, 1.0, 0.7812, 1.0, 0.7812, 1.0, 0.8125, 1.0, 0.8125, 1.0, 0.8438, 1.0, 0.8438, 1.0, 0.8125, 1.0, 0.0, 1.0, 0.03125, 1.0, 0.03125, 1.0, 0.0, 1.0, 0.8438, 1.0, 0.8125, 1.0, 0.8125, 1.0, 0.8438, 1.0, 0.03125, 1.0, 0.0, 1.0, 0.0, 1.0, 0.03125, 1.0, 0.2812, 1.0, 0.3125, 1.0, 0.3125, 1.0, 0.2812, 1.0, 0.875, 1.0, 0.8438, 1.0, 0.8438, 1.0, 0.875, 1.0, 0.0625, 1.0, 0.03125, 1.0, 0.03125, 1.0, 0.0625, 1.0, 0.5625, 1.0, 0.5938, 1.0, 0.5938, 1.0, 0.5625, 1.0, 0.2968, 0.4854, 0.25, 0.49, 0.2032, 0.4854, 0.1582, 0.4717, 0.1167, 0.4496, 0.08029, 0.4197, 0.05045, 0.3833, 0.02827, 0.3418, 0.01461, 0.2968, 0.01, 0.25, 0.01461, 0.2032, 0.02827, 0.1582, 0.05045, 0.1167, 0.08029, 0.08029, 0.1167, 0.05045, 0.1582, 0.02827, 0.2032, 0.01461, 0.25, 0.01, 0.2968, 0.01461, 0.3418, 0.02827, 0.3833, 0.05045, 0.4197, 0.08029, 0.4496, 0.1167, 0.4717, 0.1582, 0.4854, 0.2032, 0.49, 0.25, 0.4854, 0.2968, 0.4717, 0.3418, 0.4496, 0.3833, 0.4197, 0.4197, 0.3833, 0.4496, 0.3418, 0.4717, 0.6562, 1.0, 0.6875, 1.0, 0.6875, 1.0, 0.6562, 1.0, 0.2188, 1.0, 0.25, 1.0, 0.25, 1.0, 0.2188, 1.0, 0.625, 1.0, 0.6562, 1.0, 0.6562, 1.0, 0.625, 1.0, 0.1875, 1.0, 0.2188, 1.0, 0.2188, 1.0, 0.1875, 1.0, 0.5938, 1.0, 0.625, 1.0, 0.625, 1.0, 0.5938, 1.0, 0.1562, 1.0, 0.1875, 1.0, 0.1875, 1.0, 0.1562, 1.0, 0.5625, 1.0, 0.5938, 1.0, 0.5938, 1.0, 0.5625, 1.0, 0.9688, 1.0, 1.0, 1.0, 1.0, 1.0, 0.9688, 1.0, 0.125, 1.0, 0.1562, 1.0, 0.1562, 1.0, 0.125, 1.0, 0.5312, 1.0, 0.5625, 1.0, 0.5625, 1.0, 0.5312, 1.0, 0.9375, 1.0, 0.9688, 1.0, 0.9688, 1.0, 0.9375, 1.0, 0.09375, 1.0, 0.125, 1.0, 0.125, 1.0, 0.09375, 1.0, 0.5, 1.0, 0.5312, 1.0, 0.5312, 1.0, 0.5, 1.0, 0.9062, 1.0, 0.9375, 1.0, 0.9375, 1.0, 0.9062, 1.0, 0.0625, 1.0, 0.09375, 1.0, 0.09375, 1.0, 0.0625, 1.0, 0.4688, 1.0, 0.5, 1.0, 0.5, 1.0, 0.4688, 1.0, 0.875, 1.0, 0.9062, 1.0, 0.9062, 1.0, 0.875, 1.0, 0.03125, 1.0, 0.0625, 1.0, 0.0625, 1.0, 0.03125, 1.0, 0.4375, 1.0, 0.4688, 1.0, 0.4688, 1.0, 0.4375, 1.0, 0.8438, 1.0, 0.875, 1.0, 0.875, 1.0, 0.8438, 1.0, 0.0, 1.0, 0.03125, 1.0, 0.03125, 1.0, 0.0, 1.0, 0.4062, 1.0, 0.4375, 1.0, 0.4375, 1.0, 0.4062, 1.0, 0.8125, 1.0, 0.8438, 1.0, 0.8438, 1.0, 0.8125, 1.0, 0.375, 1.0, 0.4062, 1.0, 0.4062, 1.0, 0.375, 1.0, 0.7812, 1.0, 0.8125, 1.0, 0.8125, 1.0, 0.7812, 1.0, 0.3438, 1.0, 0.375, 1.0, 0.375, 1.0, 0.3438, 1.0, 0.75, 1.0, 0.7812, 1.0, 0.7812, 1.0, 0.75, 1.0, 0.3125, 1.0, 0.3438, 1.0, 0.3438, 1.0, 0.3125, 1.0, 0.7188, 1.0, 0.75, 1.0, 0.75, 1.0, 0.7188, 1.0, 0.2812, 1.0, 0.3125, 1.0, 0.3125, 1.0, 0.2812, 1.0, 0.6875, 1.0, 0.7188, 1.0, 0.7188, 1.0, 0.6875, 1.0, 0.3438, 1.0, 0.3438, 1.0, 0.3438, 1.0, 0.3438, 1.0, 0.5625, 1.0, 0.5938, 1.0, 0.5938, 1.0, 0.5625, 1.0, 0.5938, 1.0, 0.625, 1.0, 0.625, 1.0, 0.5938, 1.0, 0.8125, 1.0, 0.7812, 1.0, 0.7812, 1.0, 0.8125, 1.0, 0.0, 1.0, 0.03125, 1.0, 0.03125, 1.0, 0.0, 1.0, 0.6875, 1.0, 0.7188, 1.0, 0.7188, 1.0, 0.6875, 1.0, 0.875, 1.0, 0.875, 1.0, 0.875, 1.0, 0.875, 1.0, 0.125, 1.0, 0.1562, 1.0, 0.1562, 1.0, 0.125, 1.0, 0.8125, 1.0, 0.8438, 1.0, 0.8438, 1.0, 0.8125, 1.0, 0.625, 1.0, 0.625, 1.0, 0.625, 1.0, 0.625, 1.0, 0.25, 1.0, 0.2812, 1.0, 0.2812, 1.0, 0.25, 1.0, 0.9375, 1.0, 0.9688, 1.0, 0.9688, 1.0, 0.9375, 1.0, 0.9062, 1.0, 0.9062, 1.0, 0.9062, 1.0, 0.9062, 1.0, 0.375, 1.0, 0.4062, 1.0, 0.4062, 1.0, 0.375, 1.0, 0.6562, 1.0, 0.6875, 1.0, 0.6875, 1.0, 0.6562, 1.0, 0.875, 1.0, 0.8438, 1.0, 0.8438, 1.0, 0.875, 1.0, 0.5, 1.0, 0.5312, 1.0, 0.5312, 1.0, 0.5, 1.0, 0.0625, 1.0, 0.03125, 1.0, 0.03125, 1.0, 0.0625, 1.0, 0.2188, 1.0, 0.2188, 1.0, 0.2188, 1.0, 0.2188, 1.0, 0.625, 1.0, 0.6562, 1.0, 0.6562, 1.0, 0.625, 1.0, 0.5, 1.0, 0.5, 1.0, 0.5, 1.0, 0.5, 1.0, 0.0625, 1.0, 0.09375, 1.0, 0.09375, 1.0, 0.0625, 1.0, 0.75, 1.0, 0.7812, 1.0, 0.7812, 1.0, 0.75, 1.0, 0.7188, 1.0, 0.75, 1.0, 0.75, 1.0, 0.7188, 1.0, 0.1875, 1.0, 0.2188, 1.0, 0.2188, 1.0, 0.1875, 1.0, 0.875, 1.0, 0.9062, 1.0, 0.9062, 1.0, 0.875, 1.0, 0.9375, 1.0, 0.9062, 1.0, 0.9062, 1.0, 0.9375, 1.0, 0.3125, 1.0, 0.3438, 1.0, 0.3438, 1.0, 0.3125, 1.0, 0.125, 1.0, 0.09375, 1.0, 0.09375, 1.0, 0.125, 1.0, 0.7812, 1.0, 0.7812, 1.0, 0.7812, 1.0, 0.7812, 1.0, 0.4375, 1.0, 0.4688, 1.0, 0.4688, 1.0, 0.4375, 1.0, 0.09375, 1.0, 0.09375, 1.0, 0.09375, 1.0, 0.09375, 1.0, 0.6875, 1.0, 0.7188, 1.0, 0.7188, 1.0, 0.6875, 1.0, 0.4375, 1.0, 0.4062, 1.0, 0.4062, 1.0, 0.4375, 1.0, 0.4062, 1.0, 0.4375, 1.0, 0.4375, 1.0, 0.4062, 1.0, 0.4062, 1.0, 0.375, 1.0, 0.375, 1.0, 0.4062, 1.0, 0.125, 1.0, 0.1562, 1.0, 0.1562, 1.0, 0.125, 1.0, 0.9375, 1.0, 0.9688, 1.0, 0.9688, 1.0, 0.9375, 1.0, 0.375, 1.0, 0.3438, 1.0, 0.3438, 1.0, 0.375, 1.0, 0.6562, 1.0, 0.6875, 1.0, 0.6875, 1.0, 0.6562, 1.0, 0.3438, 1.0, 0.3125, 1.0, 0.3125, 1.0, 0.3438, 1.0, 0.375, 1.0, 0.4062, 1.0, 0.4062, 1.0, 0.375, 1.0, 0.3125, 1.0, 0.2812, 1.0, 0.2812, 1.0, 0.3125, 1.0, 0.09375, 1.0, 0.125, 1.0, 0.125, 1.0, 0.09375, 1.0, 0.9062, 1.0, 0.9375, 1.0, 0.9375, 1.0, 0.9062, 1.0, 0.2812, 1.0, 0.25, 1.0, 0.25, 1.0, 0.2812, 1.0, 0.625, 1.0, 0.6562, 1.0, 0.6562, 1.0, 0.625, 1.0, 0.25, 1.0, 0.2188, 1.0, 0.2188, 1.0, 0.25, 1.0, 0.3438, 1.0, 0.375, 1.0, 0.375, 1.0, 0.3438, 1.0, 0.2188, 1.0, 0.1875, 1.0, 0.1875, 1.0, 0.2188, 1.0, 0.0625, 1.0, 0.09375, 1.0, 0.09375, 1.0, 0.0625, 1.0, 0.875, 1.0, 0.9062, 1.0, 0.9062, 1.0, 0.875, 1.0, 0.1875, 1.0, 0.1562, 1.0, 0.1562, 1.0, 0.1875, 1.0, 1.0, 1.0, 0.9688, 1.0, 0.9688, 1.0, 1.0, 1.0, 0.5938, 1.0, 0.625, 1.0, 0.625, 1.0, 0.5938, 1.0, 0.1562, 1.0, 0.125, 1.0, 0.125, 1.0, 0.1562, 1.0, 0.9688, 1.0, 0.9375, 1.0, 0.9375, 1.0, 0.9688, 1.0, 0.3125, 1.0, 0.3438, 1.0, 0.3438, 1.0, 0.3125, 1.0, 0.125, 1.0, 0.09375, 1.0, 0.09375, 1.0, 0.125, 1.0, 0.03125, 1.0, 0.0625, 1.0, 0.0625, 1.0, 0.03125, 1.0, 0.9375, 1.0, 0.9062, 1.0, 0.9062, 1.0, 0.9375, 1.0, 0.8438, 1.0, 0.875, 1.0, 0.875, 1.0, 0.8438, 1.0, 0.09375, 1.0, 0.0625, 1.0, 0.0625, 1.0, 0.09375, 1.0, 0.9062, 1.0, 0.875, 1.0, 0.875, 1.0, 0.9062, 1.0, 0.8438, 1.0, 0.875, 1.0, 0.875, 1.0, 0.8438, 1.0, 0.2812, 1.0, 0.3125, 1.0, 0.3125, 1.0, 0.2812, 1.0, 0.9688, 1.0, 1.0, 1.0, 1.0, 1.0, 0.9688, 1.0, 0.4062, 1.0, 0.4375, 1.0, 0.4375, 1.0, 0.4062, 1.0, 0.5312, 1.0, 0.5625, 1.0, 0.5625, 1.0, 0.5312, 1.0, 0.6562, 1.0, 0.6875, 1.0, 0.6875, 1.0, 0.6562, 1.0, 0.09375, 1.0, 0.125, 1.0, 0.125, 1.0, 0.09375, 1.0, 0.7812, 1.0, 0.8125, 1.0, 0.8125, 1.0, 0.7812, 1.0, 0.2188, 1.0, 0.25, 1.0, 0.25, 1.0, 0.2188, 1.0, 0.9062, 1.0, 0.9375, 1.0, 0.9375, 1.0, 0.9062, 1.0, 0.3438, 1.0, 0.375, 1.0, 0.375, 1.0, 0.3438, 1.0, 0.4688, 1.0, 0.5, 1.0, 0.5, 1.0, 0.4688, 1.0, 0.5938, 1.0, 0.625, 1.0, 0.625, 1.0, 0.5938, 1.0, 0.03125, 1.0, 0.0625, 1.0, 0.0625, 1.0, 0.03125, 1.0, 0.7188, 1.0, 0.75, 1.0, 0.75, 1.0, 0.7188, 1.0, 0.1562, 1.0, 0.1875, 1.0, 0.1875, 1.0, 0.1562, 1.0, 0.8438, 1.0, 0.8438, 1.0, 0.8438, 1.0, 0.8438, 1.0, 0.0625, 1.0, 0.0625, 1.0, 0.0625, 1.0, 0.0625, 1.0, 0.5938, 1.0, 0.5938, 1.0, 0.5938, 1.0, 0.5938, 1.0, 0.75, 1.0, 0.7188, 1.0, 0.7188, 1.0, 0.75, 1.0, 0.5312, 1.0, 0.5625, 1.0, 0.5625, 1.0, 0.5312, 1.0, 0.75, 1.0, 0.75, 1.0, 0.75, 1.0, 0.75, 1.0, 0.5625, 1.0, 0.5625, 1.0, 0.5625, 1.0, 0.5625, 1.0, 0.4688, 1.0, 0.4688, 1.0, 0.4688, 1.0, 0.4688, 1.0, 0.3125, 1.0, 0.3125, 1.0, 0.3125, 1.0, 0.3125, 1.0, 0.6875, 1.0, 0.6562, 1.0, 0.6562, 1.0, 0.6875, 1.0, 0.4688, 1.0, 0.5, 1.0, 0.5, 1.0, 0.4688, 1.0, 0.1875, 1.0, 0.1875, 1.0, 0.1875, 1.0, 0.1875, 1.0, 0.2812, 1.0, 0.2812, 1.0, 0.2812, 1.0, 0.2812, 1.0, 0.0, 1.0, 0.0, 1.0, 0.0, 1.0, 0.0, 1.0, 0.625, 1.0, 0.5938, 1.0, 0.5938, 1.0, 0.625, 1.0, 0.4062, 1.0, 0.4375, 1.0, 0.4375, 1.0, 0.4062, 1.0, 0.9688, 1.0, 0.9688, 1.0, 0.9688, 1.0, 0.9688, 1.0, 0.03125, 1.0, 0.03125, 1.0, 0.03125, 1.0, 0.03125, 1.0, 0.5625, 1.0, 0.5312, 1.0, 0.5312, 1.0, 0.5625, 1.0, 0.3438, 1.0, 0.375, 1.0, 0.375, 1.0, 0.3438, 1.0, 0.7188, 1.0, 0.7188, 1.0, 0.7188, 1.0, 0.7188, 1.0, 0.6875, 1.0, 0.6875, 1.0, 0.6875, 1.0, 0.6875, 1.0, 0.5, 1.0, 0.4688, 1.0, 0.4688, 1.0, 0.5, 1.0, 0.2812, 1.0, 0.3125, 1.0, 0.3125, 1.0, 0.2812, 1.0, 0.4375, 1.0, 0.4375, 1.0, 0.4375, 1.0, 0.4375, 1.0, 0.4062, 1.0, 0.4062, 1.0, 0.4062, 1.0, 0.4062, 1.0, 0.4375, 1.0, 0.4062, 1.0, 0.4062, 1.0, 0.4375, 1.0, 0.2188, 1.0, 0.25, 1.0, 0.25, 1.0, 0.2188, 1.0, 0.1562, 1.0, 0.1562, 1.0, 0.1562, 1.0, 0.1562, 1.0, 0.125, 1.0, 0.125, 1.0, 0.125, 1.0, 0.125, 1.0, 0.375, 1.0, 0.3438, 1.0, 0.3438, 1.0, 0.375, 1.0, 0.1562, 1.0, 0.1875, 1.0, 0.1875, 1.0, 0.1562, 1.0, 0.9688, 1.0, 1.0, 1.0, 1.0, 1.0, 0.9688, 1.0, 0.8125, 1.0, 0.8125, 1.0, 0.8125, 1.0, 0.8125, 1.0, 0.5312, 1.0, 0.5312, 1.0, 0.5312, 1.0, 0.5312, 1.0, 0.3125, 1.0, 0.2812, 1.0, 0.2812, 1.0, 0.3125, 1.0, 0.09375, 1.0, 0.125, 1.0, 0.125, 1.0, 0.09375, 1.0, 0.9062, 1.0, 0.9375, 1.0, 0.9375, 1.0, 0.9062, 1.0, 0.25, 1.0, 0.25, 1.0, 0.25, 1.0, 0.25, 1.0, 0.9375, 1.0, 0.9375, 1.0, 0.9375, 1.0, 0.9375, 1.0, 0.25, 1.0, 0.2188, 1.0, 0.2188, 1.0, 0.25, 1.0, 0.03125, 1.0, 0.0625, 1.0, 0.0625, 1.0, 0.03125, 1.0, 0.8438, 1.0, 0.875, 1.0, 0.875, 1.0, 0.8438, 1.0, 0.6562, 1.0, 0.6562, 1.0, 0.6562, 1.0, 0.6562, 1.0, 0.375, 1.0, 0.375, 1.0, 0.375, 1.0, 0.375, 1.0, 0.1875, 1.0, 0.1562, 1.0, 0.1562, 1.0, 0.1875, 1.0, 1.0, 1.0, 0.9688, 1.0, 0.9688, 1.0, 1.0, 1.0, 0.7812, 1.0, 0.8125, 1.0, 0.8125, 1.0, 0.7812, 1.0, 0.03125, 0.5, 0.03125, 0.5353, 0.0, 0.5353, 0.0, 0.5, 0.0625, 0.5, 0.0625, 0.5353, 0.03125, 0.5353, 0.03125, 0.5, 0.09375, 0.5, 0.09375, 0.5353, 0.0625, 0.5353, 0.0625, 0.5, 0.125, 0.5, 0.125, 0.5353, 0.09375, 0.5353, 0.09375, 0.5, 0.1562, 0.5, 0.1562, 0.5353, 0.125, 0.5353, 0.125, 0.5, 0.1875, 0.5, 0.1875, 0.5353, 0.1562, 0.5353, 0.1562, 0.5, 0.2188, 0.5, 0.2188, 0.5353, 0.1875, 0.5353, 0.1875, 0.5, 0.25, 0.5, 0.25, 0.5353, 0.2188, 0.5353, 0.2188, 0.5, 0.2812, 0.5, 0.2812, 0.5353, 0.25, 0.5353, 0.25, 0.5, 0.3125, 0.5, 0.3125, 0.5353, 0.2812, 0.5353, 0.2812, 0.5, 0.3438, 0.5, 0.3438, 0.5353, 0.3125, 0.5353, 0.3125, 0.5, 0.375, 0.5, 0.375, 0.5353, 0.3438, 0.5353, 0.3438, 0.5, 0.4062, 0.5, 0.4062, 0.5353, 0.375, 0.5353, 0.375, 0.5, 0.4375, 0.5, 0.4375, 0.5353, 0.4062, 0.5353, 0.4062, 0.5, 0.4688, 0.5, 0.4688, 0.5353, 0.4375, 0.5353, 0.4375, 0.5, 0.5, 0.5, 0.5, 0.5353, 0.4688, 0.5353, 0.4688, 0.5, 0.5312, 0.5, 0.5312, 0.5353, 0.5, 0.5353, 0.5, 0.5, 0.5625, 0.5, 0.5625, 0.5353, 0.5312, 0.5353, 0.5312, 0.5, 0.5938, 0.5, 0.5938, 0.5353, 0.5625, 0.5353, 0.5625, 0.5, 0.625, 0.5, 0.625, 0.5353, 0.5938, 0.5353, 0.5938, 0.5, 0.6562, 0.5, 0.6562, 0.5353, 0.625, 0.5353, 0.625, 0.5, 0.6875, 0.5, 0.6875, 0.5353, 0.6562, 0.5353, 0.6562, 0.5, 0.7188, 0.5, 0.7188, 0.5353, 0.6875, 0.5353, 0.6875, 0.5, 0.75, 0.5, 0.75, 0.5353, 0.7188, 0.5353, 0.7188, 0.5, 0.7812, 0.5, 0.7812, 0.5353, 0.75, 0.5353, 0.75, 0.5, 0.8125, 0.5, 0.8125, 0.5353, 0.7812, 0.5353, 0.7812, 0.5, 0.8438, 0.5, 0.8438, 0.5353, 0.8125, 0.5353, 0.8125, 0.5, 0.875, 0.5, 0.875, 0.5353, 0.8438, 0.5353, 0.8438, 0.5, 0.9062, 0.5, 0.9062, 0.5353, 0.875, 0.5353, 0.875, 0.5, 0.9375, 0.5, 0.9375, 0.5353, 0.9062, 0.5353, 0.9062, 0.5, 0.9688, 0.5, 0.9688, 0.5353, 0.9375, 0.5353, 0.9375, 0.5, 1.0, 0.5, 1.0, 0.5353, 0.9688, 0.5353, 0.9688, 0.5, 0.03125, 0.5353, 0.03125, 0.7677, 0.0, 0.7677, 0.0, 0.5353, 0.0625, 0.5353, 0.0625, 0.7677, 0.03125, 0.7677, 0.03125, 0.5353, 0.09375, 0.5353, 0.09375, 0.7677, 0.0625, 0.7677, 0.0625, 0.5353, 0.125, 0.5353, 0.125, 0.7677, 0.09375, 0.7677, 0.09375, 0.5353, 0.1562, 0.5353, 0.1562, 0.7677, 0.125, 0.7677, 0.125, 0.5353, 0.1875, 0.5353, 0.1875, 0.7677, 0.1562, 0.7677, 0.1562, 0.5353, 0.2188, 0.5353, 0.2188, 0.7677, 0.1875, 0.7677, 0.1875, 0.5353, 0.25, 0.5353, 0.25, 0.7677, 0.2188, 0.7677, 0.2188, 0.5353, 0.2812, 0.5353, 0.2812, 0.7677, 0.25, 0.7677, 0.25, 0.5353, 0.3125, 0.5353, 0.3125, 0.7677, 0.2812, 0.7677, 0.2812, 0.5353, 0.3438, 0.5353, 0.3438, 0.7677, 0.3125, 0.7677, 0.3125, 0.5353, 0.375, 0.5353, 0.375, 0.7677, 0.3438, 0.7677, 0.3438, 0.5353, 0.4062, 0.5353, 0.4062, 0.7677, 0.375, 0.7677, 0.375, 0.5353, 0.4375, 0.5353, 0.4375, 0.7677, 0.4062, 0.7677, 0.4062, 0.5353, 0.4688, 0.5353, 0.4688, 0.7677, 0.4375, 0.7677, 0.4375, 0.5353, 0.5, 0.5353, 0.5, 0.7677, 0.4688, 0.7677, 0.4688, 0.5353, 0.5312, 0.5353, 0.5312, 0.7677, 0.5, 0.7677, 0.5, 0.5353, 0.5625, 0.5353, 0.5625, 0.7677, 0.5312, 0.7677, 0.5312, 0.5353, 0.5938, 0.5353, 0.5938, 0.7677, 0.5625, 0.7677, 0.5625, 0.5353, 0.625, 0.5353, 0.625, 0.7677, 0.5938, 0.7677, 0.5938, 0.5353, 0.6562, 0.5353, 0.6562, 0.7677, 0.625, 0.7677, 0.625, 0.5353, 0.6875, 0.5353, 0.6875, 0.7677, 0.6562, 0.7677, 0.6562, 0.5353, 0.7188, 0.5353, 0.7188, 0.7677, 0.6875, 0.7677, 0.6875, 0.5353, 0.75, 0.5353, 0.75, 0.7677, 0.7188, 0.7677, 0.7188, 0.5353, 0.7812, 0.5353, 0.7812, 0.7677, 0.75, 0.7677, 0.75, 0.5353, 0.8125, 0.5353, 0.8125, 0.7677, 0.7812, 0.7677, 0.7812, 0.5353, 0.8438, 0.5353, 0.8438, 0.7677, 0.8125, 0.7677, 0.8125, 0.5353, 0.875, 0.5353, 0.875, 0.7677, 0.8438, 0.7677, 0.8438, 0.5353, 0.9062, 0.5353, 0.9062, 0.7677, 0.875, 0.7677, 0.875, 0.5353, 0.9375, 0.5353, 0.9375, 0.7677, 0.9062, 0.7677, 0.9062, 0.5353, 0.9688, 0.5353, 0.9688, 0.7677, 0.9375, 0.7677, 0.9375, 0.5353, 1.0, 0.5353, 1.0, 0.7677, 0.9688, 0.7677, 0.9688, 0.5353])
me_cylinder.update()

# ---- objects
ob_cylinder = bpy.data.objects.new('Cylinder', me_cylinder)

# ---- transforms, parenting, visibility, modifiers, constraints
ob_cylinder.location = (0.0, 0.0, 0.0)
_m = ob_cylinder.modifiers.new('Smooth by Angle', 'NODES')
_m.node_group = ng_smooth_by_angle
_m.use_pin_to_last = True
_m.show_group_selector = False

# ---- collection membership
col_collection.objects.link(ob_cylinder)

# ---- scene / render settings (as saved in the file)
scene.frame_start = 1; scene.frame_end = 250; scene.frame_set(2)
scene.render.engine = 'CYCLES'
scene.render.image_settings.color_mode = 'RGB'
scene.render.image_settings.color_depth = '16'
scene.render.image_settings.compression = 100
scene.render.resolution_x = 1280
scene.render.resolution_y = 720
scene.render.use_persistent_data = True
scene.cycles.use_denoising = False
scene.cycles.samples = 512
scene.cycles.adaptive_threshold = 0.005
scene.cycles.use_guiding = True
scene.cycles.max_bounces = 5
scene.cycles.volume_bounces = 2
scene.cycles.use_auto_tile = False
scene.eevee.ray_tracing_options.trace_max_roughness = 0.0
scene.view_settings.look = 'AgX - Medium High Contrast'
bpy.context.view_layer.update()

# ---- added for rendering (the .blend has no active camera and no usable light): camera, sun
cam_auto = bpy.data.cameras.new('AutoCamera')
cam_auto.lens = 50.0
cam_auto.sensor_width = 36.0
cam_auto.clip_end = 1000.0
ob_auto_camera = bpy.data.objects.new('AutoCamera', cam_auto)
scene.collection.objects.link(ob_auto_camera)
ob_auto_camera.location = (7.82018, -9.38422, 7.06673)
ob_auto_camera.rotation_euler = (1.09748, -7.21219e-08, 0.694738)
scene.camera = ob_auto_camera
light_auto_sun = bpy.data.lights.new('AutoSun', 'SUN')
light_auto_sun.energy = 3.0
light_auto_sun.angle = 0.0523599
ob_auto_sun = bpy.data.objects.new('AutoSun', light_auto_sun)
scene.collection.objects.link(ob_auto_sun)
ob_auto_sun.rotation_euler = (0.872665, 0.174533, 0.523599)
bpy.context.view_layer.update()
